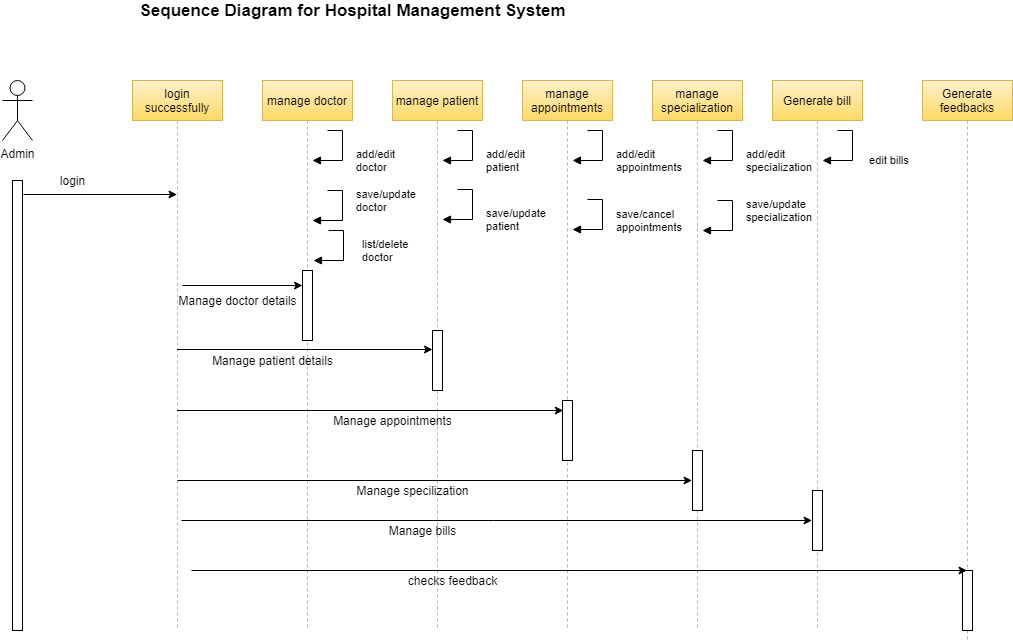

The diagram above was exported from draw.io. Its source (the exported page's mxGraphModel, read from the mxfile embedded in the PNG):
<mxGraphModel dx="868" dy="425" grid="1" gridSize="10" guides="1" tooltips="1" connect="1" arrows="1" fold="1" page="1" pageScale="1" pageWidth="850" pageHeight="1100" math="0" shadow="0">
  <root>
    <mxCell id="0" />
    <mxCell id="1" parent="0" />
    <mxCell id="Byyf6JU3kRgFIgipOnS_-1" value="Admin" style="shape=umlActor;verticalLabelPosition=bottom;verticalAlign=top;html=1;outlineConnect=0;" parent="1" vertex="1">
      <mxGeometry x="100" y="80" width="30" height="60" as="geometry" />
    </mxCell>
    <mxCell id="Byyf6JU3kRgFIgipOnS_-2" value="" style="html=1;points=[];perimeter=orthogonalPerimeter;" parent="1" vertex="1">
      <mxGeometry x="110" y="180" width="10" height="450" as="geometry" />
    </mxCell>
    <mxCell id="Byyf6JU3kRgFIgipOnS_-3" value="login successfully" style="shape=umlLifeline;perimeter=lifelinePerimeter;whiteSpace=wrap;html=1;container=1;collapsible=0;recursiveResize=0;outlineConnect=0;gradientColor=#ffd966;fillColor=#fff2cc;strokeColor=#d6b656;" parent="1" vertex="1">
      <mxGeometry x="230" y="80" width="90" height="550" as="geometry" />
    </mxCell>
    <mxCell id="Byyf6JU3kRgFIgipOnS_-4" value="manage appointments" style="shape=umlLifeline;perimeter=lifelinePerimeter;whiteSpace=wrap;html=1;container=1;collapsible=0;recursiveResize=0;outlineConnect=0;gradientColor=#ffd966;fillColor=#fff2cc;strokeColor=#d6b656;" parent="1" vertex="1">
      <mxGeometry x="620" y="80" width="90" height="550" as="geometry" />
    </mxCell>
    <mxCell id="Byyf6JU3kRgFIgipOnS_-16" value="" style="html=1;points=[];perimeter=orthogonalPerimeter;" parent="Byyf6JU3kRgFIgipOnS_-4" vertex="1">
      <mxGeometry x="40" y="320" width="10" height="60" as="geometry" />
    </mxCell>
    <mxCell id="Byyf6JU3kRgFIgipOnS_-5" value="manage patient" style="shape=umlLifeline;perimeter=lifelinePerimeter;whiteSpace=wrap;html=1;container=1;collapsible=0;recursiveResize=0;outlineConnect=0;gradientColor=#ffd966;fillColor=#fff2cc;strokeColor=#d6b656;" parent="1" vertex="1">
      <mxGeometry x="490" y="80" width="90" height="550" as="geometry" />
    </mxCell>
    <mxCell id="Byyf6JU3kRgFIgipOnS_-14" value="" style="html=1;points=[];perimeter=orthogonalPerimeter;" parent="Byyf6JU3kRgFIgipOnS_-5" vertex="1">
      <mxGeometry x="40" y="250" width="10" height="60" as="geometry" />
    </mxCell>
    <mxCell id="Byyf6JU3kRgFIgipOnS_-6" value="manage doctor" style="shape=umlLifeline;perimeter=lifelinePerimeter;whiteSpace=wrap;html=1;container=1;collapsible=0;recursiveResize=0;outlineConnect=0;gradientColor=#ffd966;fillColor=#fff2cc;strokeColor=#d6b656;" parent="1" vertex="1">
      <mxGeometry x="360" y="80" width="90" height="550" as="geometry" />
    </mxCell>
    <mxCell id="Byyf6JU3kRgFIgipOnS_-13" value="" style="html=1;points=[];perimeter=orthogonalPerimeter;" parent="Byyf6JU3kRgFIgipOnS_-6" vertex="1">
      <mxGeometry x="40" y="190" width="10" height="70" as="geometry" />
    </mxCell>
    <mxCell id="Byyf6JU3kRgFIgipOnS_-21" value="Manage doctor details" style="text;html=1;align=center;verticalAlign=middle;resizable=0;points=[];autosize=1;" parent="Byyf6JU3kRgFIgipOnS_-6" vertex="1">
      <mxGeometry x="-90" y="210" width="130" height="20" as="geometry" />
    </mxCell>
    <mxCell id="Byyf6JU3kRgFIgipOnS_-7" value="manage specialization" style="shape=umlLifeline;perimeter=lifelinePerimeter;whiteSpace=wrap;html=1;container=1;collapsible=0;recursiveResize=0;outlineConnect=0;gradientColor=#ffd966;fillColor=#fff2cc;strokeColor=#d6b656;" parent="1" vertex="1">
      <mxGeometry x="750" y="80" width="90" height="550" as="geometry" />
    </mxCell>
    <mxCell id="Byyf6JU3kRgFIgipOnS_-17" value="" style="html=1;points=[];perimeter=orthogonalPerimeter;" parent="Byyf6JU3kRgFIgipOnS_-7" vertex="1">
      <mxGeometry x="40" y="370" width="10" height="60" as="geometry" />
    </mxCell>
    <mxCell id="Byyf6JU3kRgFIgipOnS_-8" value="Generate bill" style="shape=umlLifeline;perimeter=lifelinePerimeter;whiteSpace=wrap;html=1;container=1;collapsible=0;recursiveResize=0;outlineConnect=0;gradientColor=#ffd966;fillColor=#fff2cc;strokeColor=#d6b656;" parent="1" vertex="1">
      <mxGeometry x="870" y="80" width="90" height="550" as="geometry" />
    </mxCell>
    <mxCell id="Byyf6JU3kRgFIgipOnS_-18" value="" style="html=1;points=[];perimeter=orthogonalPerimeter;" parent="Byyf6JU3kRgFIgipOnS_-8" vertex="1">
      <mxGeometry x="40" y="410" width="10" height="60" as="geometry" />
    </mxCell>
    <mxCell id="Byyf6JU3kRgFIgipOnS_-9" value="" style="endArrow=classic;html=1;" parent="1" target="Byyf6JU3kRgFIgipOnS_-3" edge="1">
      <mxGeometry width="50" height="50" relative="1" as="geometry">
        <mxPoint x="121" y="194" as="sourcePoint" />
        <mxPoint x="265.5" y="194" as="targetPoint" />
      </mxGeometry>
    </mxCell>
    <mxCell id="Byyf6JU3kRgFIgipOnS_-10" value="login" style="text;html=1;align=center;verticalAlign=middle;resizable=0;points=[];autosize=1;" parent="1" vertex="1">
      <mxGeometry x="150" y="170" width="40" height="20" as="geometry" />
    </mxCell>
    <mxCell id="Byyf6JU3kRgFIgipOnS_-11" value="" style="endArrow=classic;html=1;" parent="1" edge="1">
      <mxGeometry width="50" height="50" relative="1" as="geometry">
        <mxPoint x="280" y="285" as="sourcePoint" />
        <mxPoint x="400" y="285" as="targetPoint" />
      </mxGeometry>
    </mxCell>
    <mxCell id="Byyf6JU3kRgFIgipOnS_-12" value="" style="endArrow=classic;html=1;" parent="1" edge="1">
      <mxGeometry width="50" height="50" relative="1" as="geometry">
        <mxPoint x="274.5" y="349" as="sourcePoint" />
        <mxPoint x="530" y="349" as="targetPoint" />
      </mxGeometry>
    </mxCell>
    <mxCell id="Byyf6JU3kRgFIgipOnS_-15" value="" style="endArrow=classic;html=1;" parent="1" source="Byyf6JU3kRgFIgipOnS_-3" edge="1">
      <mxGeometry width="50" height="50" relative="1" as="geometry">
        <mxPoint x="328" y="410" as="sourcePoint" />
        <mxPoint x="660.75" y="410" as="targetPoint" />
      </mxGeometry>
    </mxCell>
    <mxCell id="Byyf6JU3kRgFIgipOnS_-19" value="" style="endArrow=classic;html=1;" parent="1" edge="1">
      <mxGeometry width="50" height="50" relative="1" as="geometry">
        <mxPoint x="275" y="480" as="sourcePoint" />
        <mxPoint x="789.5" y="480" as="targetPoint" />
      </mxGeometry>
    </mxCell>
    <mxCell id="Byyf6JU3kRgFIgipOnS_-20" value="" style="endArrow=classic;html=1;" parent="1" edge="1">
      <mxGeometry width="50" height="50" relative="1" as="geometry">
        <mxPoint x="279" y="520" as="sourcePoint" />
        <mxPoint x="909.5" y="520" as="targetPoint" />
      </mxGeometry>
    </mxCell>
    <mxCell id="Byyf6JU3kRgFIgipOnS_-22" value="Manage patient details" style="text;html=1;align=center;verticalAlign=middle;resizable=0;points=[];autosize=1;" parent="1" vertex="1">
      <mxGeometry x="300" y="350" width="140" height="20" as="geometry" />
    </mxCell>
    <mxCell id="Byyf6JU3kRgFIgipOnS_-23" value="Manage appointments" style="text;html=1;align=center;verticalAlign=middle;resizable=0;points=[];autosize=1;" parent="1" vertex="1">
      <mxGeometry x="425" y="410" width="130" height="20" as="geometry" />
    </mxCell>
    <mxCell id="Byyf6JU3kRgFIgipOnS_-24" value="Manage specilization" style="text;html=1;align=center;verticalAlign=middle;resizable=0;points=[];autosize=1;" parent="1" vertex="1">
      <mxGeometry x="445" y="480" width="130" height="20" as="geometry" />
    </mxCell>
    <mxCell id="Byyf6JU3kRgFIgipOnS_-25" value="Manage bills" style="text;html=1;align=center;verticalAlign=middle;resizable=0;points=[];autosize=1;" parent="1" vertex="1">
      <mxGeometry x="480" y="520" width="80" height="20" as="geometry" />
    </mxCell>
    <mxCell id="Byyf6JU3kRgFIgipOnS_-27" value="add/edit&lt;br&gt;patient" style="edgeStyle=orthogonalEdgeStyle;html=1;align=left;spacingLeft=2;endArrow=block;rounded=0;entryX=1;entryY=0;" parent="1" edge="1">
      <mxGeometry x="0.2" y="-10" relative="1" as="geometry">
        <mxPoint x="555" y="130" as="sourcePoint" />
        <Array as="points">
          <mxPoint x="570" y="130" />
          <mxPoint x="570" y="160" />
        </Array>
        <mxPoint x="540" y="160" as="targetPoint" />
        <mxPoint x="10" y="10" as="offset" />
      </mxGeometry>
    </mxCell>
    <mxCell id="Byyf6JU3kRgFIgipOnS_-30" value="add/edit&lt;br&gt;doctor" style="edgeStyle=orthogonalEdgeStyle;html=1;align=left;spacingLeft=2;endArrow=block;rounded=0;entryX=1;entryY=0;" parent="1" edge="1">
      <mxGeometry x="0.2" y="-10" relative="1" as="geometry">
        <mxPoint x="425" y="130" as="sourcePoint" />
        <Array as="points">
          <mxPoint x="440" y="130" />
          <mxPoint x="440" y="160" />
        </Array>
        <mxPoint x="410" y="160" as="targetPoint" />
        <mxPoint x="10" y="10" as="offset" />
      </mxGeometry>
    </mxCell>
    <mxCell id="Byyf6JU3kRgFIgipOnS_-31" value="add/edit&lt;br&gt;appointments" style="edgeStyle=orthogonalEdgeStyle;html=1;align=left;spacingLeft=2;endArrow=block;rounded=0;entryX=1;entryY=0;" parent="1" edge="1">
      <mxGeometry x="0.2" y="-10" relative="1" as="geometry">
        <mxPoint x="685" y="130" as="sourcePoint" />
        <Array as="points">
          <mxPoint x="700" y="130" />
          <mxPoint x="700" y="160" />
        </Array>
        <mxPoint x="670" y="160" as="targetPoint" />
        <mxPoint x="10" y="10" as="offset" />
      </mxGeometry>
    </mxCell>
    <mxCell id="Byyf6JU3kRgFIgipOnS_-32" value="add/edit&lt;br&gt;specialization" style="edgeStyle=orthogonalEdgeStyle;html=1;align=left;spacingLeft=2;endArrow=block;rounded=0;entryX=1;entryY=0;" parent="1" edge="1">
      <mxGeometry x="0.2" y="-10" relative="1" as="geometry">
        <mxPoint x="815" y="130" as="sourcePoint" />
        <Array as="points">
          <mxPoint x="830" y="130" />
          <mxPoint x="830" y="160" />
        </Array>
        <mxPoint x="800" y="160" as="targetPoint" />
        <mxPoint x="10" y="10" as="offset" />
      </mxGeometry>
    </mxCell>
    <mxCell id="Byyf6JU3kRgFIgipOnS_-33" value="&amp;nbsp;edit bills" style="edgeStyle=orthogonalEdgeStyle;html=1;align=left;spacingLeft=2;endArrow=block;rounded=0;entryX=1;entryY=0;" parent="1" edge="1">
      <mxGeometry x="0.2" y="-10" relative="1" as="geometry">
        <mxPoint x="935" y="130" as="sourcePoint" />
        <Array as="points">
          <mxPoint x="950" y="130" />
          <mxPoint x="950" y="160" />
        </Array>
        <mxPoint x="920" y="160" as="targetPoint" />
        <mxPoint x="10" y="10" as="offset" />
      </mxGeometry>
    </mxCell>
    <mxCell id="Byyf6JU3kRgFIgipOnS_-34" value="save/update&lt;br&gt;patient" style="edgeStyle=orthogonalEdgeStyle;html=1;align=left;spacingLeft=2;endArrow=block;rounded=0;entryX=1;entryY=0;" parent="1" edge="1">
      <mxGeometry x="0.2" y="-10" relative="1" as="geometry">
        <mxPoint x="555" y="189" as="sourcePoint" />
        <Array as="points">
          <mxPoint x="570" y="189" />
          <mxPoint x="570" y="219" />
        </Array>
        <mxPoint x="540" y="219" as="targetPoint" />
        <mxPoint x="10" y="10" as="offset" />
      </mxGeometry>
    </mxCell>
    <mxCell id="Byyf6JU3kRgFIgipOnS_-35" value="save/cancel&lt;br&gt;appointments" style="edgeStyle=orthogonalEdgeStyle;html=1;align=left;spacingLeft=2;endArrow=block;rounded=0;entryX=1;entryY=0;" parent="1" edge="1">
      <mxGeometry x="-0.04" y="10" relative="1" as="geometry">
        <mxPoint x="685" y="199" as="sourcePoint" />
        <Array as="points">
          <mxPoint x="700" y="199" />
          <mxPoint x="700" y="229" />
        </Array>
        <mxPoint x="670" y="229" as="targetPoint" />
        <mxPoint as="offset" />
      </mxGeometry>
    </mxCell>
    <mxCell id="Byyf6JU3kRgFIgipOnS_-36" value="save/update&lt;br&gt;doctor" style="edgeStyle=orthogonalEdgeStyle;html=1;align=left;spacingLeft=2;endArrow=block;rounded=0;entryX=1;entryY=0;" parent="1" edge="1">
      <mxGeometry x="-0.3333" y="10" relative="1" as="geometry">
        <mxPoint x="425" y="190" as="sourcePoint" />
        <Array as="points">
          <mxPoint x="440" y="190" />
          <mxPoint x="440" y="220" />
        </Array>
        <mxPoint x="410" y="220" as="targetPoint" />
        <mxPoint as="offset" />
      </mxGeometry>
    </mxCell>
    <mxCell id="Byyf6JU3kRgFIgipOnS_-38" value="save/update&lt;br&gt;specialization" style="edgeStyle=orthogonalEdgeStyle;html=1;align=left;spacingLeft=2;endArrow=block;rounded=0;entryX=1;entryY=0;" parent="1" edge="1">
      <mxGeometry x="-0.3333" y="10" relative="1" as="geometry">
        <mxPoint x="815" y="200" as="sourcePoint" />
        <Array as="points">
          <mxPoint x="830" y="200" />
          <mxPoint x="830" y="230" />
        </Array>
        <mxPoint x="800" y="230" as="targetPoint" />
        <mxPoint as="offset" />
      </mxGeometry>
    </mxCell>
    <mxCell id="Byyf6JU3kRgFIgipOnS_-39" value="list/delete&lt;br&gt;doctor" style="edgeStyle=orthogonalEdgeStyle;html=1;align=left;spacingLeft=2;endArrow=block;rounded=0;entryX=1;entryY=0;" parent="1" edge="1">
      <mxGeometry x="-0.0667" y="15" relative="1" as="geometry">
        <mxPoint x="426" y="230" as="sourcePoint" />
        <Array as="points">
          <mxPoint x="441" y="230" />
          <mxPoint x="441" y="260" />
        </Array>
        <mxPoint x="411" y="260" as="targetPoint" />
        <mxPoint as="offset" />
      </mxGeometry>
    </mxCell>
    <mxCell id="Byyf6JU3kRgFIgipOnS_-40" value="&lt;b&gt;&lt;font style=&quot;font-size: 17px&quot;&gt;Sequence Diagram for Hospital Management System&lt;/font&gt;&lt;/b&gt;" style="text;html=1;align=center;verticalAlign=middle;resizable=0;points=[];autosize=1;" parent="1" vertex="1">
      <mxGeometry x="230" width="440" height="20" as="geometry" />
    </mxCell>
    <mxCell id="rRK2_hJn9Jv4u_EPngK5-1" value="Generate feedbacks" style="shape=umlLifeline;perimeter=lifelinePerimeter;whiteSpace=wrap;html=1;container=1;collapsible=0;recursiveResize=0;outlineConnect=0;gradientColor=#ffd966;fillColor=#fff2cc;strokeColor=#d6b656;" vertex="1" parent="1">
      <mxGeometry x="1020" y="80" width="90" height="560" as="geometry" />
    </mxCell>
    <mxCell id="rRK2_hJn9Jv4u_EPngK5-2" value="" style="html=1;points=[];perimeter=orthogonalPerimeter;" vertex="1" parent="rRK2_hJn9Jv4u_EPngK5-1">
      <mxGeometry x="40" y="490" width="10" height="60" as="geometry" />
    </mxCell>
    <mxCell id="rRK2_hJn9Jv4u_EPngK5-3" value="" style="endArrow=classic;html=1;" edge="1" parent="1" target="rRK2_hJn9Jv4u_EPngK5-1">
      <mxGeometry width="50" height="50" relative="1" as="geometry">
        <mxPoint x="289" y="570" as="sourcePoint" />
        <mxPoint x="919.5" y="570" as="targetPoint" />
      </mxGeometry>
    </mxCell>
    <mxCell id="rRK2_hJn9Jv4u_EPngK5-4" value="checks feedback" style="text;html=1;align=center;verticalAlign=middle;resizable=0;points=[];autosize=1;" vertex="1" parent="1">
      <mxGeometry x="500" y="570" width="100" height="20" as="geometry" />
    </mxCell>
  </root>
</mxGraphModel>